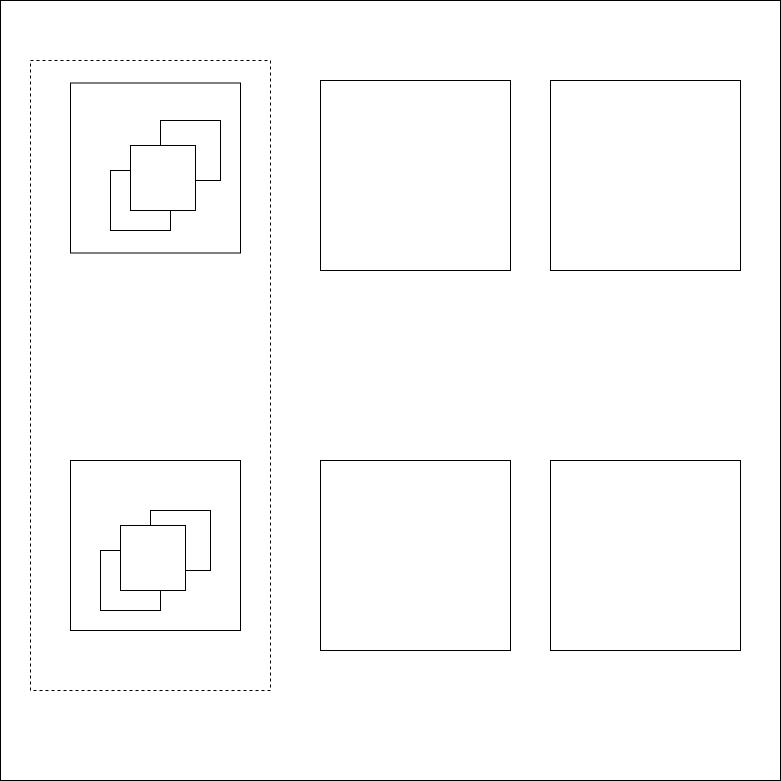

The diagram above was exported from draw.io. Its source (the exported page's mxGraphModel, read from the mxfile embedded in the PNG):
<mxGraphModel dx="1038" dy="1671" grid="1" gridSize="10" guides="1" tooltips="1" connect="1" arrows="1" fold="1" page="1" pageScale="1" pageWidth="850" pageHeight="1100" math="0" shadow="0">
  <root>
    <mxCell id="0" />
    <mxCell id="1" parent="0" />
    <mxCell id="GTHDtVBMphzIloHRHlHo-1" value="" style="whiteSpace=wrap;html=1;aspect=fixed;" vertex="1" parent="1">
      <mxGeometry x="30" y="-360" width="780" height="780" as="geometry" />
    </mxCell>
    <mxCell id="GTHDtVBMphzIloHRHlHo-19" value="" style="rounded=0;whiteSpace=wrap;html=1;dashed=1;" vertex="1" parent="1">
      <mxGeometry x="60" y="-300" width="240" height="630" as="geometry" />
    </mxCell>
    <mxCell id="GTHDtVBMphzIloHRHlHo-2" value="" style="whiteSpace=wrap;html=1;aspect=fixed;" vertex="1" parent="1">
      <mxGeometry x="100" y="-277.5" width="170" height="170" as="geometry" />
    </mxCell>
    <mxCell id="GTHDtVBMphzIloHRHlHo-3" value="" style="whiteSpace=wrap;html=1;aspect=fixed;" vertex="1" parent="1">
      <mxGeometry x="100" y="100" width="170" height="170" as="geometry" />
    </mxCell>
    <mxCell id="GTHDtVBMphzIloHRHlHo-4" value="" style="whiteSpace=wrap;html=1;aspect=fixed;" vertex="1" parent="1">
      <mxGeometry x="350" y="-280" width="190" height="190" as="geometry" />
    </mxCell>
    <mxCell id="GTHDtVBMphzIloHRHlHo-5" value="" style="whiteSpace=wrap;html=1;aspect=fixed;" vertex="1" parent="1">
      <mxGeometry x="350" y="100" width="190" height="190" as="geometry" />
    </mxCell>
    <mxCell id="GTHDtVBMphzIloHRHlHo-6" value="" style="whiteSpace=wrap;html=1;aspect=fixed;" vertex="1" parent="1">
      <mxGeometry x="580" y="-280" width="190" height="190" as="geometry" />
    </mxCell>
    <mxCell id="GTHDtVBMphzIloHRHlHo-7" value="" style="whiteSpace=wrap;html=1;aspect=fixed;" vertex="1" parent="1">
      <mxGeometry x="580" y="100" width="190" height="190" as="geometry" />
    </mxCell>
    <mxCell id="GTHDtVBMphzIloHRHlHo-10" value="" style="whiteSpace=wrap;html=1;aspect=fixed;" vertex="1" parent="1">
      <mxGeometry x="140" y="-190" width="60" height="60" as="geometry" />
    </mxCell>
    <mxCell id="GTHDtVBMphzIloHRHlHo-11" value="" style="whiteSpace=wrap;html=1;aspect=fixed;" vertex="1" parent="1">
      <mxGeometry x="190" y="-240" width="60" height="60" as="geometry" />
    </mxCell>
    <mxCell id="GTHDtVBMphzIloHRHlHo-9" value="" style="whiteSpace=wrap;html=1;aspect=fixed;" vertex="1" parent="1">
      <mxGeometry x="160" y="-215" width="65" height="65" as="geometry" />
    </mxCell>
    <mxCell id="GTHDtVBMphzIloHRHlHo-12" value="" style="whiteSpace=wrap;html=1;aspect=fixed;" vertex="1" parent="1">
      <mxGeometry x="130" y="190" width="60" height="60" as="geometry" />
    </mxCell>
    <mxCell id="GTHDtVBMphzIloHRHlHo-13" value="" style="whiteSpace=wrap;html=1;aspect=fixed;" vertex="1" parent="1">
      <mxGeometry x="180" y="150" width="60" height="60" as="geometry" />
    </mxCell>
    <mxCell id="GTHDtVBMphzIloHRHlHo-14" value="" style="whiteSpace=wrap;html=1;aspect=fixed;" vertex="1" parent="1">
      <mxGeometry x="150" y="165" width="65" height="65" as="geometry" />
    </mxCell>
  </root>
</mxGraphModel>